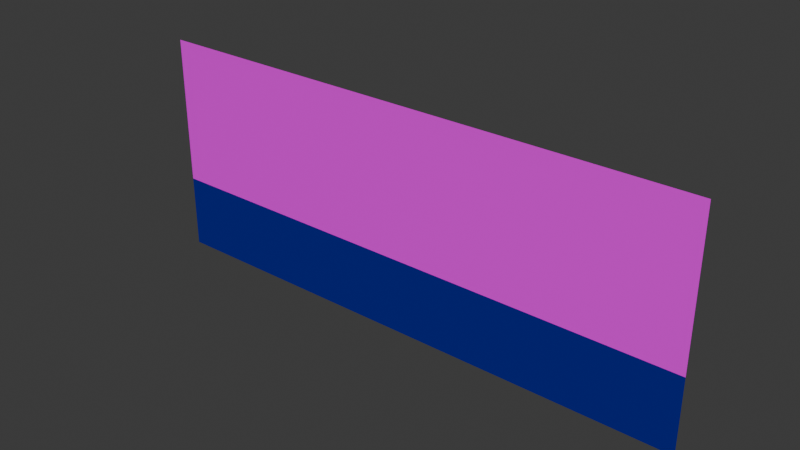 # Source: wall.blend  (saved by Blender 5.3.31; exported with 4.5.12 LTS)
import bpy
from mathutils import Matrix  # noqa: F401  (used for matrix-valued properties, if any)

bpy.ops.wm.read_factory_settings(use_empty=True)
scene = bpy.context.scene
scene.name = 'Scene'

# ---- collections
col_collection = bpy.data.collections.new('Collection'); scene.collection.children.link(col_collection)

# ---- images (referenced by path relative to the original .blend; pixels are not part of the script)
import os
ASSET_DIR = os.environ.get("B2B_ASSET_DIR", "")  # directory of the original .blend (textures are referenced by path, not embedded)
HERE = os.path.dirname(os.path.abspath(__file__))  # packed textures are extracted next to this script under _unpacked/

def load_image(name, relpath, width, height, colorspace="sRGB"):
    """Load a texture the original file referenced (path relative to the .blend, or extracted next to this script)."""
    p = next((c for c in (os.path.join(HERE, relpath), os.path.join(ASSET_DIR, relpath)) if relpath and os.path.exists(c)), "")
    if p:
        img = bpy.data.images.load(p, check_existing=True)
        img.name = name
    else:  # same state as the original file: an image datablock whose file is absent (Cycles renders it pink)
        img = bpy.data.images.new(name, width, height)
        img.source = "FILE"
        img.filepath = "//" + (relpath or name)
    img.colorspace_settings.name = colorspace
    return img
img_beton_wall_jpg = load_image('beton_wall.jpg', 'beton_wall.jpg', 1024, 1024, 'sRGB')

# ---- materials (node trees are filled in below, after node groups)
mat_material_001 = bpy.data.materials.new('Material.001')
mat_material_002 = bpy.data.materials.new('Material.002')

# ---- material node trees
mat_material_001.use_nodes = True; mat_material_001.node_tree.nodes.clear()
_N = mat_material_001.node_tree.nodes; _L = mat_material_001.node_tree.links
n0 = _N.new('ShaderNodeBsdfPrincipled'); n0.name = 'Principled BSDF'; n0.location = (-122, 100)
n0.inputs[10].default_value = 0.005
n1 = _N.new('ShaderNodeOutputMaterial'); n1.name = 'Material Output'; n1.location = (200, 100)
n2 = _N.new('ShaderNodeTexImage'); n2.name = 'Image Texture'; n2.location = (-402, 60)
n2.image = img_beton_wall_jpg
n3 = _N.new('ShaderNodeMapping'); n3.name = 'Mapping'; n3.location = (-582, 60)
n3.inputs[3].default_value = (2.0, 1.0, 1.0)
n4 = _N.new('ShaderNodeTexCoord'); n4.name = 'Texture Coordinate'; n4.location = (-762, 60)
_L.new(n0.outputs[0], n1.inputs[0])
_L.new(n2.outputs[0], n0.inputs[0])
_L.new(n3.outputs[0], n2.inputs[0])
_L.new(n4.outputs[2], n3.inputs[0])
n1.is_active_output = True
mat_material_002.use_nodes = True; mat_material_002.node_tree.nodes.clear()
_N = mat_material_002.node_tree.nodes; _L = mat_material_002.node_tree.links
n0 = _N.new('ShaderNodeBsdfPrincipled'); n0.name = 'Principled BSDF'; n0.location = (-200, 100)
n0.inputs[0].default_value = (0.0006392, 0.006245, 0.2574, 1.0)
n0.inputs[10].default_value = 0.005
n1 = _N.new('ShaderNodeOutputMaterial'); n1.name = 'Material Output'; n1.location = (200, 100)
_L.new(n0.outputs[0], n1.inputs[0])
n1.is_active_output = True

# ---- world
world_world = bpy.data.worlds.new('World'); scene.world = world_world
world_world.use_nodes = True; world_world.node_tree.nodes.clear()
_N = world_world.node_tree.nodes; _L = world_world.node_tree.links
n0 = _N.new('ShaderNodeOutputWorld'); n0.name = 'World Output'; n0.location = (200, 100)
n1 = _N.new('ShaderNodeBackground'); n1.name = 'Background'; n1.location = (-200, 100)
n1.inputs[0].default_value = (0.05088, 0.05088, 0.05088, 1.0)
_L.new(n1.outputs[0], n0.inputs[0])
n0.is_active_output = True
world_world.color = (0.05088, 0.05088, 0.05088)
world_world.sun_shadow_jitter_overblur = 0.0

# ---- meshes
me_plane = bpy.data.meshes.new('Plane')
me_plane.from_pydata([(-10.0, 4.371e-08, -4.0), (10.0, 4.371e-08, -4.0), (-10.0, -4.371e-08, 4.0), (10.0, -4.371e-08, 4.0), (-10.0, -1.457e-08, 1.333), (-10.0, 1.457e-08, -1.333), (10.0, 1.457e-08, -1.333), (10.0, -1.457e-08, 1.333)], [], [(0, 1, 6, 5), (7, 3, 2, 4, 5, 6)])
me_plane.polygons.foreach_set('material_index', [1, 0])
_uv = me_plane.uv_layers.new(name='UVMap')
_uv.uv.foreach_set('vector', [0.0, 0.0, 1.0, 0.0, 1.0, 0.3333, 0.0, 0.3333, 1.0, 0.6667, 1.0, 1.0, 0.0, 1.0, 0.0, 0.6667, 0.0, 0.3333, 1.0, 0.3333])
me_plane.materials.append(mat_material_001)
me_plane.materials.append(mat_material_002)
me_plane.materials.append(None)
me_plane.update()

# ---- objects
ob_plane = bpy.data.objects.new('Plane', me_plane)

# ---- transforms, parenting, visibility, modifiers, constraints
ob_plane.location = (0.0, 0.0, 2.0)
ob_plane.scale = (0.5, 1.0, 0.5)

# ---- collection membership
col_collection.objects.link(ob_plane)

# ---- scene / render settings (as saved in the file)
scene.frame_start = 1; scene.frame_end = 250; scene.frame_set(1)
scene.render.engine = 'BLENDER_EEVEE_NEXT'
scene.render.bake_bias = 0.0
scene.render.bake_samples = 0
scene.render.compositor_device = 'GPU'
scene.eevee.use_volume_custom_range = False
scene.eevee.fast_gi_thickness_near = 0.1
scene.eevee.fast_gi_thickness_far = 0.0
scene.eevee.ray_tracing_options.screen_trace_thickness = 0.1
bpy.context.view_layer.update()

# ---- added for rendering (the .blend has no active camera and no usable light): camera, sun
cam_auto = bpy.data.cameras.new('AutoCamera')
cam_auto.lens = 50.0
cam_auto.sensor_width = 36.0
cam_auto.clip_end = 1000.0
ob_auto_camera = bpy.data.objects.new('AutoCamera', cam_auto)
scene.collection.objects.link(ob_auto_camera)
ob_auto_camera.location = (9.96497, -11.958, 9.97198)
ob_auto_camera.rotation_euler = (1.09748, -7.21219e-08, 0.694738)
scene.camera = ob_auto_camera
light_auto_sun = bpy.data.lights.new('AutoSun', 'SUN')
light_auto_sun.energy = 3.0
light_auto_sun.angle = 0.0523599
ob_auto_sun = bpy.data.objects.new('AutoSun', light_auto_sun)
scene.collection.objects.link(ob_auto_sun)
ob_auto_sun.rotation_euler = (0.872665, 0.174533, 0.523599)
bpy.context.view_layer.update()
